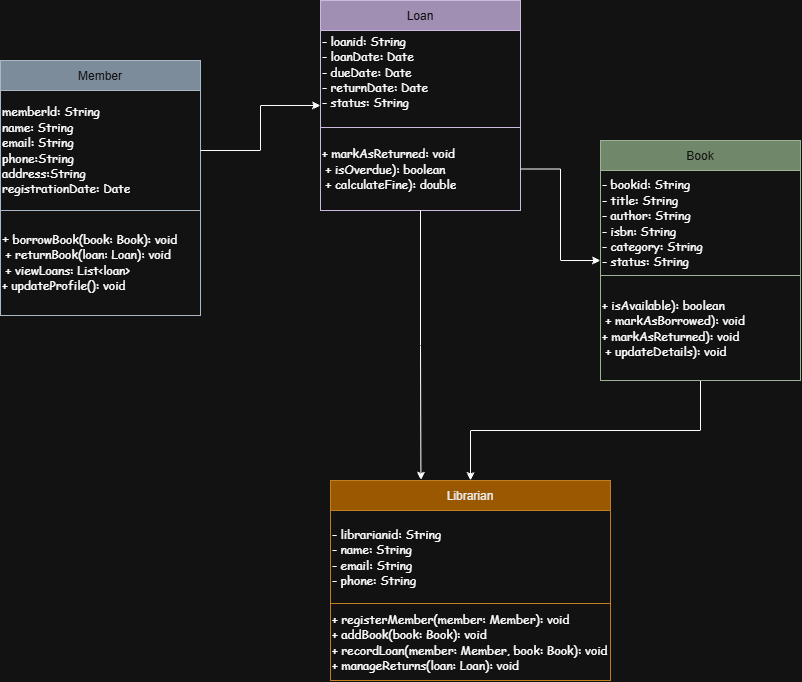

The diagram above was exported from draw.io. Its source (the exported page's mxGraphModel, read from the mxfile embedded in the PNG):
<mxGraphModel dx="782" dy="1556" grid="1" gridSize="10" guides="1" tooltips="1" connect="1" arrows="1" fold="1" page="1" pageScale="1" pageWidth="850" pageHeight="1100" math="0" shadow="0">
  <root>
    <mxCell id="0" />
    <mxCell id="1" parent="0" />
    <mxCell id="16FqHVBye6oT1yYtKRJC-6" parent="1" style="shape=table;startSize=30;container=1;collapsible=0;childLayout=tableLayout;fixedHeader=1;tableRender=collapsed;fillColor=#f0a30a;fontColor=#000000;strokeColor=#BD7000;" value="Librarian" vertex="1">
      <mxGeometry height="200" width="280" x="370" y="380" as="geometry" />
    </mxCell>
    <mxCell id="16FqHVBye6oT1yYtKRJC-7" parent="16FqHVBye6oT1yYtKRJC-6" style="shape=tableRow;horizontal=0;startSize=0;swimlaneHead=0;swimlaneBody=0;strokeColor=inherit;collapsible=0;dropTarget=0;fillColor=none;points=[[0,0.5],[1,0.5]];portConstraint=eastwest;fixedHeader=1;" value="" vertex="1">
      <mxGeometry height="93" width="280" y="30" as="geometry" />
    </mxCell>
    <mxCell id="16FqHVBye6oT1yYtKRJC-8" parent="16FqHVBye6oT1yYtKRJC-7" style="shape=partialRectangle;html=1;whiteSpace=wrap;connectable=0;strokeColor=inherit;overflow=hidden;fillColor=none;pointerEvents=1;align=left;" value="&lt;div&gt;&lt;font face=&quot;Comic Sans MS&quot;&gt;- librarianid: String&lt;/font&gt;&lt;/div&gt;&lt;div&gt;&lt;font face=&quot;Comic Sans MS&quot;&gt;- name: String&lt;/font&gt;&lt;/div&gt;&lt;div&gt;&lt;font face=&quot;Comic Sans MS&quot;&gt;- email: String&lt;/font&gt;&lt;/div&gt;&lt;div&gt;&lt;font face=&quot;Comic Sans MS&quot;&gt;- phone: String&lt;/font&gt;&lt;/div&gt;" vertex="1">
      <mxGeometry height="93" width="280" as="geometry">
        <mxRectangle height="93" width="280" as="alternateBounds" />
      </mxGeometry>
    </mxCell>
    <mxCell id="16FqHVBye6oT1yYtKRJC-9" parent="16FqHVBye6oT1yYtKRJC-6" style="shape=tableRow;horizontal=0;startSize=0;swimlaneHead=0;swimlaneBody=0;strokeColor=inherit;collapsible=0;dropTarget=0;fillColor=none;points=[[0,0.5],[1,0.5]];portConstraint=eastwest;fixedHeader=1;" value="" vertex="1">
      <mxGeometry height="77" width="280" y="123" as="geometry" />
    </mxCell>
    <mxCell id="16FqHVBye6oT1yYtKRJC-10" parent="16FqHVBye6oT1yYtKRJC-9" style="shape=partialRectangle;html=1;whiteSpace=wrap;connectable=0;strokeColor=inherit;overflow=hidden;fillColor=none;pointerEvents=1;align=left;" value="&lt;div&gt;&lt;font face=&quot;Comic Sans MS&quot;&gt;+ registerMember(member: Member): void&amp;nbsp;&lt;/font&gt;&lt;/div&gt;&lt;div&gt;&lt;font face=&quot;Comic Sans MS&quot;&gt;+ addBook(book: Book): void&lt;/font&gt;&lt;/div&gt;&lt;div&gt;&lt;font face=&quot;Comic Sans MS&quot;&gt;+ recordLoan(member: Member, book: Book): void + manageReturns(loan: Loan): void&lt;/font&gt;&lt;/div&gt;" vertex="1">
      <mxGeometry height="77" width="280" as="geometry">
        <mxRectangle height="77" width="280" as="alternateBounds" />
      </mxGeometry>
    </mxCell>
    <mxCell id="16FqHVBye6oT1yYtKRJC-11" parent="1" style="shape=table;startSize=30;container=1;collapsible=0;childLayout=tableLayout;fixedHeader=1;tableRender=collapsed;fillColor=#76608a;fontColor=#ffffff;strokeColor=#432D57;" value="Loan" vertex="1">
      <mxGeometry height="210" width="200" x="360" y="-100" as="geometry" />
    </mxCell>
    <mxCell id="16FqHVBye6oT1yYtKRJC-12" parent="16FqHVBye6oT1yYtKRJC-11" style="shape=tableRow;horizontal=0;startSize=0;swimlaneHead=0;swimlaneBody=0;strokeColor=inherit;collapsible=0;dropTarget=0;fillColor=none;points=[[0,0.5],[1,0.5]];portConstraint=eastwest;fixedHeader=1;" value="" vertex="1">
      <mxGeometry height="97" width="200" y="30" as="geometry" />
    </mxCell>
    <mxCell id="16FqHVBye6oT1yYtKRJC-13" parent="16FqHVBye6oT1yYtKRJC-12" style="shape=partialRectangle;html=1;whiteSpace=wrap;connectable=0;strokeColor=inherit;overflow=hidden;fillColor=none;pointerEvents=1;align=left;" value="&lt;div&gt;&lt;font face=&quot;Comic Sans MS&quot;&gt;- loanid: String&lt;/font&gt;&lt;/div&gt;&lt;div&gt;&lt;font face=&quot;Comic Sans MS&quot;&gt;- loanDate: Date&lt;/font&gt;&lt;/div&gt;&lt;div&gt;&lt;font face=&quot;Comic Sans MS&quot;&gt;- dueDate: Date&lt;/font&gt;&lt;/div&gt;&lt;div&gt;&lt;font face=&quot;Comic Sans MS&quot;&gt;- returnDate: Date&lt;/font&gt;&lt;/div&gt;&lt;div&gt;&lt;font face=&quot;Comic Sans MS&quot;&gt;- status: String&lt;/font&gt;&lt;/div&gt;&lt;div&gt;&lt;br&gt;&lt;/div&gt;" vertex="1">
      <mxGeometry height="97" width="200" as="geometry">
        <mxRectangle height="97" width="200" as="alternateBounds" />
      </mxGeometry>
    </mxCell>
    <mxCell id="16FqHVBye6oT1yYtKRJC-14" parent="16FqHVBye6oT1yYtKRJC-11" style="shape=tableRow;horizontal=0;startSize=0;swimlaneHead=0;swimlaneBody=0;strokeColor=inherit;collapsible=0;dropTarget=0;fillColor=none;points=[[0,0.5],[1,0.5]];portConstraint=eastwest;fixedHeader=1;" value="" vertex="1">
      <mxGeometry height="83" width="200" y="127" as="geometry" />
    </mxCell>
    <mxCell id="16FqHVBye6oT1yYtKRJC-15" parent="16FqHVBye6oT1yYtKRJC-14" style="shape=partialRectangle;html=1;whiteSpace=wrap;connectable=0;strokeColor=inherit;overflow=hidden;fillColor=none;pointerEvents=1;align=left;" value="&lt;font face=&quot;Comic Sans MS&quot;&gt;+ markAsReturned: void&lt;/font&gt;&lt;div&gt;&lt;font face=&quot;Comic Sans MS&quot;&gt;&amp;nbsp;+ isOverdue): boolean&lt;/font&gt;&lt;/div&gt;&lt;div&gt;&lt;font face=&quot;Comic Sans MS&quot;&gt;&amp;nbsp;+ calculateFine): double&lt;/font&gt;&lt;/div&gt;" vertex="1">
      <mxGeometry height="83" width="200" as="geometry">
        <mxRectangle height="83" width="200" as="alternateBounds" />
      </mxGeometry>
    </mxCell>
    <mxCell id="16FqHVBye6oT1yYtKRJC-48" edge="1" parent="1" source="16FqHVBye6oT1yYtKRJC-16" style="edgeStyle=orthogonalEdgeStyle;rounded=0;orthogonalLoop=1;jettySize=auto;html=1;defaultLabelBackgroundColor=gap;" target="16FqHVBye6oT1yYtKRJC-6">
      <mxGeometry relative="1" as="geometry" />
    </mxCell>
    <mxCell id="16FqHVBye6oT1yYtKRJC-16" parent="1" style="shape=table;startSize=30;container=1;collapsible=0;childLayout=tableLayout;fixedHeader=1;tableRender=collapsed;fillColor=#6d8764;fontColor=#ffffff;strokeColor=#3A5431;" value="Book" vertex="1">
      <mxGeometry height="240" width="200" x="640" y="40" as="geometry" />
    </mxCell>
    <mxCell id="16FqHVBye6oT1yYtKRJC-17" parent="16FqHVBye6oT1yYtKRJC-16" style="shape=tableRow;horizontal=0;startSize=0;swimlaneHead=0;swimlaneBody=0;strokeColor=inherit;collapsible=0;dropTarget=0;fillColor=none;points=[[0,0.5],[1,0.5]];portConstraint=eastwest;fixedHeader=1;" value="" vertex="1">
      <mxGeometry height="105" width="200" y="30" as="geometry" />
    </mxCell>
    <mxCell id="16FqHVBye6oT1yYtKRJC-18" parent="16FqHVBye6oT1yYtKRJC-17" style="shape=partialRectangle;html=1;whiteSpace=wrap;connectable=0;strokeColor=inherit;overflow=hidden;fillColor=none;pointerEvents=1;align=left;" value="&lt;div style=&quot;&quot;&gt;&lt;font face=&quot;Comic Sans MS&quot;&gt;- bookid: String&lt;/font&gt;&lt;/div&gt;&lt;div style=&quot;&quot;&gt;&lt;font face=&quot;Comic Sans MS&quot;&gt;- title: String&lt;/font&gt;&lt;/div&gt;&lt;div&gt;&lt;font face=&quot;Comic Sans MS&quot;&gt;- author: String&lt;/font&gt;&lt;/div&gt;&lt;div&gt;&lt;font face=&quot;Comic Sans MS&quot;&gt;- isbn: String&lt;/font&gt;&lt;/div&gt;&lt;div&gt;&lt;font face=&quot;Comic Sans MS&quot;&gt;- category: String&lt;/font&gt;&lt;/div&gt;&lt;div&gt;&lt;font face=&quot;Comic Sans MS&quot;&gt;- status: String&lt;/font&gt;&lt;/div&gt;" vertex="1">
      <mxGeometry height="105" width="200" as="geometry">
        <mxRectangle height="105" width="200" as="alternateBounds" />
      </mxGeometry>
    </mxCell>
    <mxCell id="16FqHVBye6oT1yYtKRJC-19" parent="16FqHVBye6oT1yYtKRJC-16" style="shape=tableRow;horizontal=0;startSize=0;swimlaneHead=0;swimlaneBody=0;strokeColor=inherit;collapsible=0;dropTarget=0;fillColor=none;points=[[0,0.5],[1,0.5]];portConstraint=eastwest;fixedHeader=1;" value="" vertex="1">
      <mxGeometry height="105" width="200" y="135" as="geometry" />
    </mxCell>
    <mxCell id="16FqHVBye6oT1yYtKRJC-20" parent="16FqHVBye6oT1yYtKRJC-19" style="shape=partialRectangle;html=1;whiteSpace=wrap;connectable=0;strokeColor=inherit;overflow=hidden;fillColor=none;pointerEvents=1;align=left;" value="&lt;font face=&quot;Comic Sans MS&quot;&gt;+ isAvailable): boolean&lt;/font&gt;&lt;div&gt;&lt;font face=&quot;Comic Sans MS&quot;&gt;&amp;nbsp;+ markAsBorrowed): void&amp;nbsp;&lt;/font&gt;&lt;div&gt;&lt;font face=&quot;Comic Sans MS&quot;&gt;+ markAsReturned): void&lt;/font&gt;&lt;/div&gt;&lt;div&gt;&lt;font face=&quot;Comic Sans MS&quot;&gt;&amp;nbsp;+ updateDetails): void&lt;/font&gt;&lt;/div&gt;&lt;/div&gt;" vertex="1">
      <mxGeometry height="105" width="200" as="geometry">
        <mxRectangle height="105" width="200" as="alternateBounds" />
      </mxGeometry>
    </mxCell>
    <mxCell id="16FqHVBye6oT1yYtKRJC-28" parent="1" style="shape=table;startSize=30;container=1;collapsible=0;childLayout=tableLayout;fixedHeader=1;tableRender=collapsed;fillColor=#647687;fontColor=#ffffff;strokeColor=#314354;" value="Member" vertex="1">
      <mxGeometry height="255" width="200" x="40" y="-40" as="geometry" />
    </mxCell>
    <mxCell id="16FqHVBye6oT1yYtKRJC-29" parent="16FqHVBye6oT1yYtKRJC-28" style="shape=tableRow;horizontal=0;startSize=0;swimlaneHead=0;swimlaneBody=0;strokeColor=inherit;collapsible=0;dropTarget=0;fillColor=none;points=[[0,0.5],[1,0.5]];portConstraint=eastwest;fixedHeader=1;" value="" vertex="1">
      <mxGeometry height="120" width="200" y="30" as="geometry" />
    </mxCell>
    <mxCell id="16FqHVBye6oT1yYtKRJC-30" parent="16FqHVBye6oT1yYtKRJC-29" style="shape=partialRectangle;html=1;whiteSpace=wrap;connectable=0;strokeColor=inherit;overflow=hidden;fillColor=none;pointerEvents=1;align=left;" value="&lt;div style=&quot;&quot;&gt;&lt;span style=&quot;background-color: transparent; color: light-dark(#000000, var(--ge-light-color, #ffffff));&quot;&gt;&lt;font face=&quot;Comic Sans MS&quot;&gt;memberld: String&lt;/font&gt;&lt;/span&gt;&lt;/div&gt;&lt;div style=&quot;&quot;&gt;&lt;span style=&quot;background-color: transparent; color: light-dark(#000000, var(--ge-light-color, #ffffff));&quot;&gt;&lt;font face=&quot;Comic Sans MS&quot;&gt;name: String&lt;/font&gt;&lt;/span&gt;&lt;/div&gt;&lt;div style=&quot;&quot;&gt;&lt;span style=&quot;background-color: transparent; color: light-dark(#000000, var(--ge-light-color, #ffffff));&quot;&gt;&lt;font face=&quot;Comic Sans MS&quot;&gt;email: String&lt;/font&gt;&lt;/span&gt;&lt;/div&gt;&lt;div style=&quot;&quot;&gt;&lt;span style=&quot;background-color: transparent; color: light-dark(#000000, var(--ge-light-color, #ffffff));&quot;&gt;&lt;font face=&quot;Comic Sans MS&quot;&gt;phone:String&lt;/font&gt;&lt;/span&gt;&lt;/div&gt;&lt;div style=&quot;&quot;&gt;&lt;span style=&quot;background-color: transparent; color: light-dark(#000000, var(--ge-light-color, #ffffff));&quot;&gt;&lt;font face=&quot;Comic Sans MS&quot;&gt;address:String&amp;nbsp;&lt;/font&gt;&lt;/span&gt;&lt;/div&gt;&lt;div style=&quot;&quot;&gt;&lt;span style=&quot;background-color: transparent; color: light-dark(#000000, var(--ge-light-color, #ffffff));&quot;&gt;&lt;font face=&quot;Comic Sans MS&quot;&gt;registrationDate: Date&lt;/font&gt;&lt;/span&gt;&lt;/div&gt;" vertex="1">
      <mxGeometry height="120" width="200" as="geometry">
        <mxRectangle height="120" width="200" as="alternateBounds" />
      </mxGeometry>
    </mxCell>
    <mxCell id="16FqHVBye6oT1yYtKRJC-31" parent="16FqHVBye6oT1yYtKRJC-28" style="shape=tableRow;horizontal=0;startSize=0;swimlaneHead=0;swimlaneBody=0;strokeColor=inherit;collapsible=0;dropTarget=0;fillColor=none;points=[[0,0.5],[1,0.5]];portConstraint=eastwest;fixedHeader=1;" value="" vertex="1">
      <mxGeometry height="105" width="200" y="150" as="geometry" />
    </mxCell>
    <mxCell id="16FqHVBye6oT1yYtKRJC-32" parent="16FqHVBye6oT1yYtKRJC-31" style="shape=partialRectangle;html=1;whiteSpace=wrap;connectable=0;strokeColor=inherit;overflow=hidden;fillColor=none;pointerEvents=1;align=left;" value="+&lt;font face=&quot;Comic Sans MS&quot;&gt; borrowBook(book: Book): void&lt;/font&gt;&lt;div&gt;&lt;font face=&quot;Comic Sans MS&quot;&gt;&amp;nbsp;+ returnBook(loan: Loan): void&lt;/font&gt;&lt;/div&gt;&lt;div&gt;&lt;font face=&quot;Comic Sans MS&quot;&gt;&amp;nbsp;+ viewLoans: List&amp;lt;loan&amp;gt;&lt;/font&gt;&lt;/div&gt;&lt;div&gt;&lt;font face=&quot;Comic Sans MS&quot;&gt;+ updateProfile(): void&lt;/font&gt;&lt;/div&gt;" vertex="1">
      <mxGeometry height="105" width="200" as="geometry">
        <mxRectangle height="105" width="200" as="alternateBounds" />
      </mxGeometry>
    </mxCell>
    <mxCell id="16FqHVBye6oT1yYtKRJC-41" edge="1" parent="1" source="16FqHVBye6oT1yYtKRJC-29" style="edgeStyle=orthogonalEdgeStyle;rounded=0;orthogonalLoop=1;jettySize=auto;html=1;defaultLabelBackgroundColor=gap;" target="16FqHVBye6oT1yYtKRJC-11">
      <mxGeometry relative="1" as="geometry" />
    </mxCell>
    <mxCell id="16FqHVBye6oT1yYtKRJC-42" edge="1" parent="1" source="16FqHVBye6oT1yYtKRJC-14" style="edgeStyle=orthogonalEdgeStyle;rounded=0;orthogonalLoop=1;jettySize=auto;html=1;defaultLabelBackgroundColor=gap;" target="16FqHVBye6oT1yYtKRJC-16">
      <mxGeometry relative="1" as="geometry" />
    </mxCell>
    <mxCell id="16FqHVBye6oT1yYtKRJC-49" edge="1" parent="1" source="16FqHVBye6oT1yYtKRJC-11" style="edgeStyle=orthogonalEdgeStyle;rounded=0;orthogonalLoop=1;jettySize=auto;html=1;entryX=0.323;entryY=-0.002;entryDx=0;entryDy=0;entryPerimeter=0;defaultLabelBackgroundColor=gap;" target="16FqHVBye6oT1yYtKRJC-6">
      <mxGeometry relative="1" as="geometry" />
    </mxCell>
  </root>
</mxGraphModel>